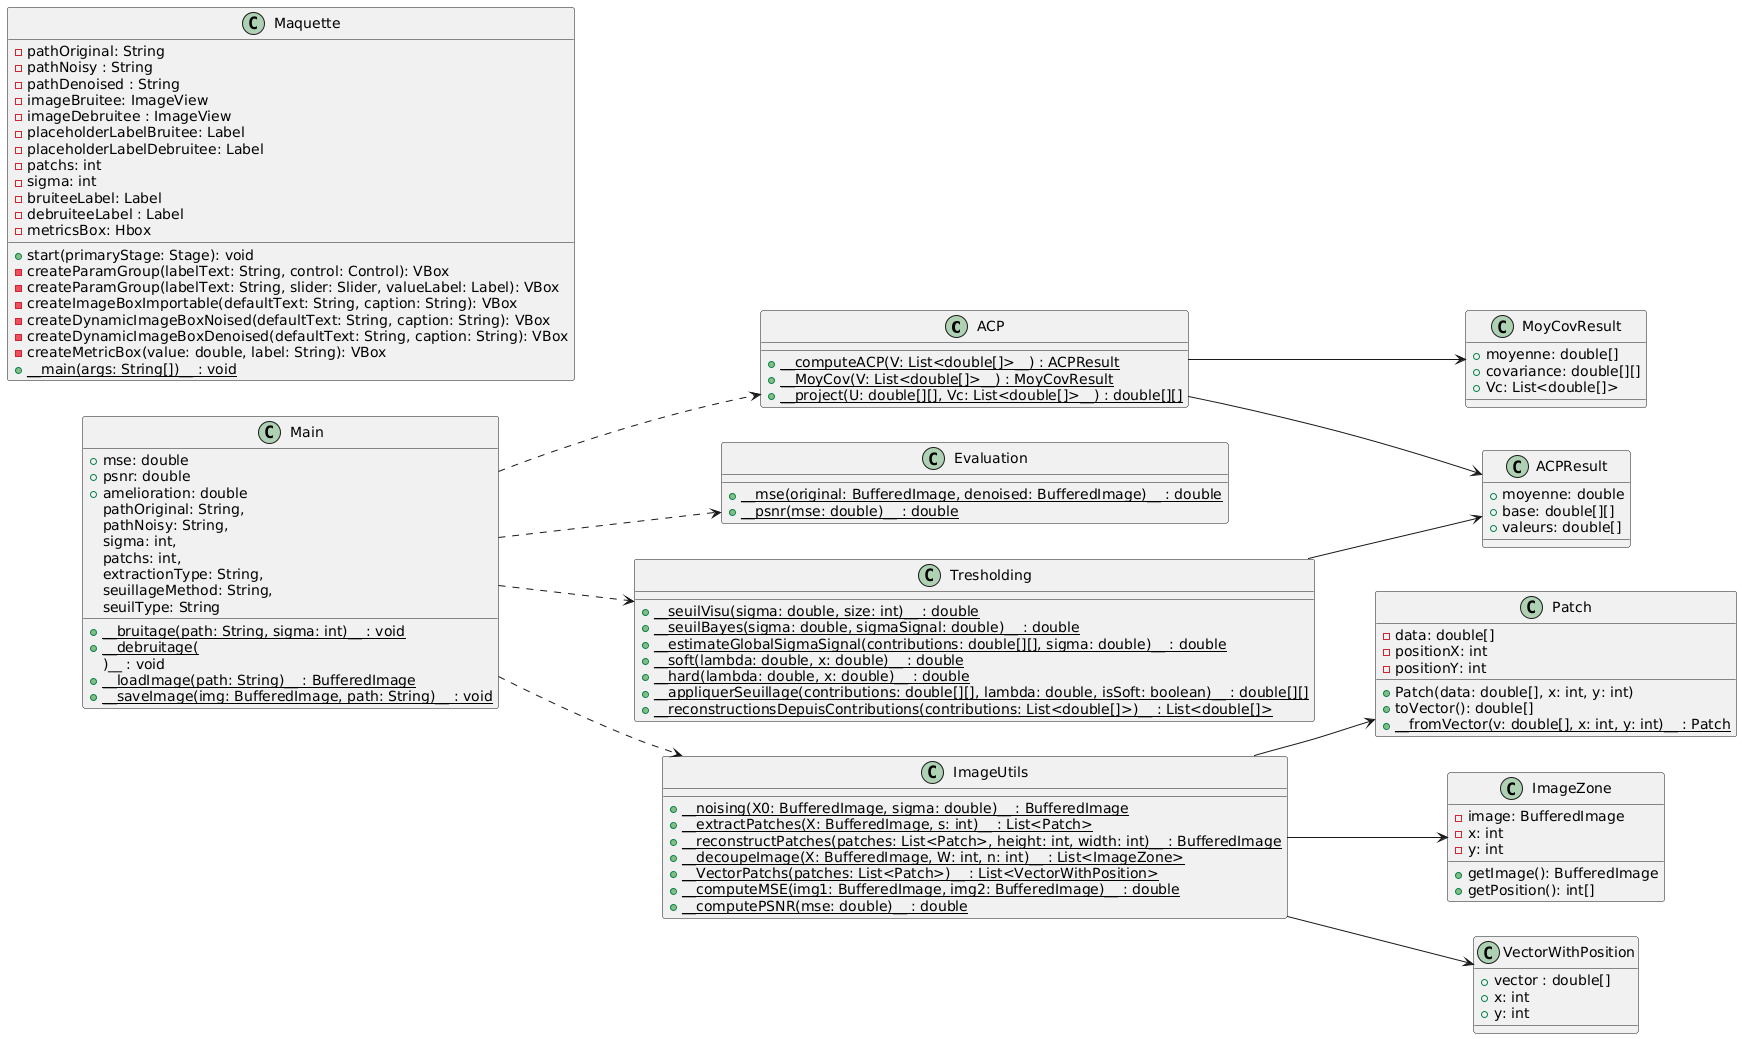

The diagram above was rendered by PlantUML. Its source (embedded in the PNG):
@startuml
left to right direction
'### Classes principales ###
class ACP {
    {static} + __computeACP(V: List<double[]>__) : ACPResult
    {static} + __MoyCov(V: List<double[]>__) : MoyCovResult
    {static} + __project(U: double[][], Vc: List<double[]>__) : double[][]
}

class Evaluation {
    {static} + __mse(original: BufferedImage, denoised: BufferedImage)__ : double
    {static} + __psnr(mse: double)__ : double
}

class ImageUtils {
    {static} + __noising(X0: BufferedImage, sigma: double)__ : BufferedImage
    {static} + __extractPatches(X: BufferedImage, s: int)__ : List<Patch>
    {static} + __reconstructPatches(patches: List<Patch>, height: int, width: int)__ : BufferedImage
    {static} + __decoupeImage(X: BufferedImage, W: int, n: int)__ : List<ImageZone>
    {static} + __VectorPatchs(patches: List<Patch>)__ : List<VectorWithPosition>
    {static} + __computeMSE(img1: BufferedImage, img2: BufferedImage)__ : double
    {static} + __computePSNR(mse: double)__ : double
}

class Maquette {
    - pathOriginal: String
    - pathNoisy : String
    - pathDenoised : String
    - imageBruitee: ImageView
    - imageDebruitee : ImageView
    - placeholderLabelBruitee: Label
    - placeholderLabelDebruitee: Label
    - patchs: int
    - sigma: int
    - bruiteeLabel: Label 
    - debruiteeLabel : Label 
    - metricsBox: Hbox
    + start(primaryStage: Stage): void
    - createParamGroup(labelText: String, control: Control): VBox
    - createParamGroup(labelText: String, slider: Slider, valueLabel: Label): VBox
    - createImageBoxImportable(defaultText: String, caption: String): VBox
    - createDynamicImageBoxNoised(defaultText: String, caption: String): VBox
    - createDynamicImageBoxDenoised(defaultText: String, caption: String): VBox
    - createMetricBox(value: double, label: String): VBox
    {static} + __main(args: String[])__ : void
}

class Patch {
    - data: double[]
    - positionX: int
    - positionY: int
    + Patch(data: double[], x: int, y: int)
    + toVector(): double[]
    {static} + __fromVector(v: double[], x: int, y: int)__ : Patch
}

class Tresholding {
    {static} + __seuilVisu(sigma: double, size: int)__ : double
    {static} + __seuilBayes(sigma: double, sigmaSignal: double)__ : double
    {static} + __estimateGlobalSigmaSignal(contributions: double[][], sigma: double)__ : double
    {static} + __soft(lambda: double, x: double)__ : double
    {static} + __hard(lambda: double, x: double)__ : double
    {static} + __appliquerSeuillage(contributions: double[][], lambda: double, isSoft: boolean)__ : double[][]
    {static} + __reconstructionsDepuisContributions(contributions: List<double[]>)__ : List<double[]>
}

'### Classes de stockage ###
class ACPResult {
    + moyenne: double
    + base: double[][]
    + valeurs: double[]
}

class ImageZone {
    - image: BufferedImage
    - x: int
    - y: int
    + getImage(): BufferedImage
    + getPosition(): int[]
}

class MoyCovResult {
    + moyenne: double[]
    + covariance: double[][]
    + Vc: List<double[]>
}

class VectorWithPosition {
    + vector : double[]
    + x: int
    + y: int
}

'### Classe Main ###
class Main {
    + mse: double
    + psnr: double
    + amelioration: double
    {static} + __bruitage(path: String, sigma: int)__ : void
    {static} + __debruitage(
        pathOriginal: String,
        pathNoisy: String,
        sigma: int,
        patchs: int,
        extractionType: String,
        seuillageMethod: String,
        seuilType: String
    )__ : void
    {static} + __loadImage(path: String)__ : BufferedImage
    {static} + __saveImage(img: BufferedImage, path: String)__ : void
}

'### Relations ###
ACP --> ACPResult
ACP --> MoyCovResult
ImageUtils --> Patch
ImageUtils --> ImageZone
ImageUtils --> VectorWithPosition
Tresholding --> ACPResult
Main ..> ImageUtils
Main ..> ACP
Main ..> Tresholding
Main ..> Evaluation
@enduml